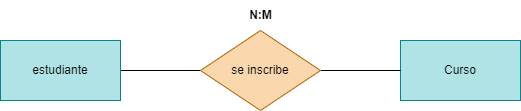

The diagram above was exported from draw.io. Its source (the exported page's mxGraphModel, read from the mxfile embedded in the PNG):
<mxGraphModel dx="1130" dy="779" grid="1" gridSize="10" guides="1" tooltips="1" connect="1" arrows="1" fold="1" page="1" pageScale="1" pageWidth="850" pageHeight="1100" math="0" shadow="0">
  <root>
    <mxCell id="0" />
    <mxCell id="1" parent="0" />
    <mxCell id="2" value="Curso" style="rounded=0;whiteSpace=wrap;html=1;fillColor=#b0e3e6;strokeColor=#0e8088;" vertex="1" parent="1">
      <mxGeometry x="640" y="160" width="120" height="60" as="geometry" />
    </mxCell>
    <mxCell id="3" style="edgeStyle=none;html=1;entryX=0;entryY=0.5;entryDx=0;entryDy=0;endArrow=none;endFill=0;" edge="1" parent="1" source="4" target="6">
      <mxGeometry relative="1" as="geometry" />
    </mxCell>
    <mxCell id="4" value="estudiante" style="rounded=0;whiteSpace=wrap;html=1;fillColor=#b0e3e6;strokeColor=#0e8088;" vertex="1" parent="1">
      <mxGeometry x="240" y="160" width="120" height="60" as="geometry" />
    </mxCell>
    <mxCell id="5" style="edgeStyle=none;html=1;endArrow=none;endFill=0;" edge="1" parent="1" source="6" target="2">
      <mxGeometry relative="1" as="geometry" />
    </mxCell>
    <mxCell id="6" value="se inscribe" style="rhombus;whiteSpace=wrap;html=1;fillColor=#fad7ac;strokeColor=#b46504;" vertex="1" parent="1">
      <mxGeometry x="440" y="150" width="120" height="80" as="geometry" />
    </mxCell>
    <mxCell id="7" value="&lt;strong&gt;N:M&lt;/strong&gt;" style="text;html=1;align=center;verticalAlign=middle;resizable=0;points=[];autosize=1;strokeColor=none;fillColor=none;" vertex="1" parent="1">
      <mxGeometry x="475" y="120" width="50" height="30" as="geometry" />
    </mxCell>
  </root>
</mxGraphModel>